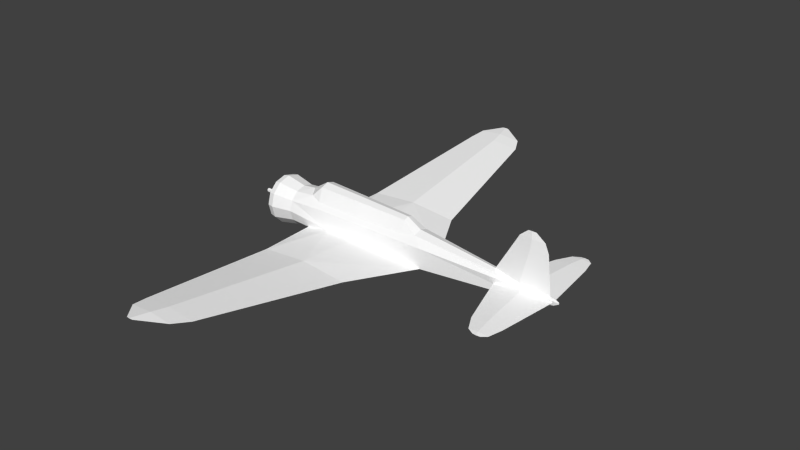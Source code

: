 # Source: b5n_m.blend  (saved by Blender 2.69.0; exported with 4.5.12 LTS)
import bpy
from mathutils import Matrix  # noqa: F401  (used for matrix-valued properties, if any)

bpy.ops.wm.read_factory_settings(use_empty=True)
scene = bpy.context.scene
scene.name = 'Scene'

# ---- collections
col_collection_1 = bpy.data.collections.new('Collection 1'); scene.collection.children.link(col_collection_1)

# ---- materials (node trees are filled in below, after node groups)
mat_material_texture = bpy.data.materials.new('Material Texture')
mat_material_texture.alpha_threshold = 0.0
mat_material_texture.use_transparent_shadow = False
mat_material_texture.diffuse_color = (1.0, 1.0, 1.0, 1.0)
mat_material_texture.roughness = 0.5
mat_material_texture.line_color = (0.0, 0.0, 0.0, 1.0)

# ---- material node trees

# ---- world
world_world = bpy.data.worlds.new('World'); scene.world = world_world
world_world.color = (0.05088, 0.05088, 0.05088)
world_world.use_sun_shadow = False
world_world.sun_shadow_jitter_overblur = 0.0
world_world.cycles.sampling_method = 'NONE'
world_world.cycles.sample_map_resolution = 256

# ---- meshes
me_cylinder = bpy.data.meshes.new('Cylinder')
me_cylinder.from_pydata([(0.8813, 0.2034, -0.825), (0.496, 0.3122, -2.41), (0.8284, 0.1601, -2.41), (0.9188, 0.2372, 0.57), (0.5025, 0.37, 0.57), (0.5025, 0.37, -0.825), (0.9435, -4.46e-07, -0.825), (0.8813, -0.2034, -0.825), (0.5889, -0.295, 0.897), (0.6669, -2.387e-07, 1.07), (0.5385, -0.2534, -2.84), (0.8284, -0.1601, -2.41), (0.9188, -0.2372, 0.57), (0.996, -1.493e-07, 0.57), (0.5025, -0.37, 0.57), (0.496, -0.3122, -2.41), (0.876, -2.387e-07, -2.41), (0.6218, -2.387e-07, -2.84), (0.03, 0.05196, 3.032), (0.06, -9.936e-08, 3.032), (0.03, -0.05196, 3.032), (-0.03, -0.05196, 3.032), (-0.06, -1.246e-07, 3.032), (-0.03, 0.05196, 3.032), (0.03, 0.05196, 2.512), (0.06, -2.949e-08, 2.512), (0.03, -0.05196, 2.512), (-0.03, -0.05196, 2.512), (-0.06, -5.477e-08, 2.512), (-0.03, 0.05196, 2.512), (0.0003834, 0.0125, -7.278), (0.04368, 0.0125, -7.278), (4.47e-07, 0.45, 2.512), (0.225, 0.3897, 2.512), (0.3897, 0.225, 2.512), (-0.3897, 0.225, 2.512), (-0.225, 0.3897, 2.512), (4.47e-07, 0.74, 2.138), (0.37, 0.6409, 2.138), (0.6409, 0.37, 2.138), (-0.6409, 0.37, 2.138), (-0.37, 0.6409, 2.138), (0.305, 0.5283, 1.512), (0.5283, 0.305, 1.512), (-0.5283, 0.305, 1.512), (-0.305, 0.5283, 1.512), (4.47e-07, 0.61, 1.512), (4.768e-07, 0.6988, 2.325), (0.3494, 0.6052, 2.325), (0.6052, 0.3494, 2.325), (-0.6052, 0.3494, 2.325), (-0.3494, 0.6052, 2.325), (0.34, 0.511, -0.825), (0.305, 0.4244, -3.155), (0.5889, 0.295, 0.897), (0.5385, 0.2534, -2.84), (-0.305, 0.4244, -3.155), (-0.17, 0.5505, -0.825), (0.105, 0.1039, -6.488), (0.06463, 0.04938, -7.14), (0.1819, 0.06, -6.488), (0.1012, 0.02851, -7.14), (-0.1819, 0.06, -6.488), (-0.07168, 0.02851, -7.14), (0.34, 0.511, 0.57), (-0.17, 0.5505, 0.105), (-0.34, 0.511, 0.897), (0.0003834, -0.0125, -7.278), (0.04368, -0.0125, -7.278), (0.04703, -2.239e-07, -7.278), (-0.002966, -2.344e-07, -7.278), (4.47e-07, -0.45, 2.512), (0.225, -0.3897, 2.512), (0.3897, -0.225, 2.512), (0.45, -2.936e-07, 2.512), (-0.45, -1.041e-07, 2.512), (-0.3897, -0.225, 2.512), (-0.225, -0.3897, 2.512), (4.47e-07, -0.74, 2.138), (0.37, -0.6409, 2.138), (0.6409, -0.37, 2.138), (0.74, -3.21e-07, 2.138), (-0.74, -9.306e-09, 2.138), (-0.6409, -0.37, 2.138), (-0.37, -0.6409, 2.138), (0.305, -0.5283, 1.512), (0.5283, -0.305, 1.512), (0.61, -3.087e-07, 1.512), (-0.61, -5.178e-08, 1.512), (-0.5283, -0.305, 1.512), (-0.305, -0.5283, 1.512), (4.47e-07, -0.61, 1.512), (4.768e-07, -0.6988, 2.325), (0.3494, -0.6052, 2.325), (0.6052, -0.3494, 2.325), (0.6988, -3.184e-07, 2.325), (-0.6988, -2.406e-08, 2.325), (-0.6052, -0.3494, 2.325), (-0.3494, -0.6052, 2.325), (0.34, -0.511, -0.825), (0.305, -0.4244, -3.155), (-0.305, -0.4244, -3.155), (-0.17, -0.5505, -0.825), (0.105, -0.1039, -6.488), (0.06463, -0.04938, -7.14), (0.1819, -0.06, -6.488), (0.1012, -0.02851, -7.14), (-0.1819, -0.06, -6.488), (-0.07168, -0.02851, -7.14), (0.21, -3.451e-07, -6.488), (0.1145, -1.151e-07, -7.14), (-0.21, -3.957e-07, -6.488), (-0.08505, -1.391e-07, -7.14), (0.34, -0.511, 0.57), (-0.17, -0.5505, 0.105), (0.5025, -0.37, -0.825), (-0.5283, 2.124e-07, -3.155), (-0.34, -0.511, 0.897), (1.753, 1.425e-06, -6.494), (1.753, 0.01063, -6.373), (1.753, 1.393e-06, -6.254), (1.753, -0.01063, -6.373), (0.022, 1.032e-06, -7.03), (0.022, 7.798e-07, -5.152), (0.022, -0.08317, -6.081), (0.334, 8.873e-07, -5.328), (1.276, 1.35e-06, -6.886), (1.276, -0.04548, -6.367), (1.276, 1.212e-06, -5.859), (1.549, 1.408e-06, -6.77), (1.549, -0.03357, -6.387), (1.549, 1.306e-06, -6.012), (0.022, 0.08317, -6.081), (1.276, 0.04549, -6.367), (1.549, 0.03357, -6.387), (0.4535, 7.713, -0.3431), (0.4446, 7.713, -0.242), (0.4535, 7.713, -0.1431), (0.4623, 7.713, -0.242), (-0.5889, -4.873e-07, -0.825), (-0.5889, -3.79e-07, 0.57), (-0.5889, 3.324e-07, -2.41), (-0.2533, 2.344, -2.12), (-0.2533, 2.344, 0.7273), (-0.1272, 2.344, -0.6811), (0.324, 6.729, -1.323), (0.324, 6.729, 0.3715), (0.399, 6.729, -0.4666), (0.3864, 7.203, -1.075), (0.3864, 7.203, 0.3011), (0.4473, 7.203, -0.3796), (-0.3794, 2.344, -0.6811), (0.249, 6.729, -0.4666), (0.3254, 7.203, -0.3796), (0.4535, -7.713, -0.3431), (0.4446, -7.713, -0.242), (0.4535, -7.713, -0.1431), (0.4623, -7.713, -0.242), (-0.68, -1.327e-06, 0.897), (-0.2533, -2.344, -2.12), (-0.2533, -2.344, 0.7273), (-0.1272, -2.344, -0.6811), (0.324, -6.729, -1.323), (0.324, -6.729, 0.3715), (0.399, -6.729, -0.4666), (0.3864, -7.203, -1.075), (0.3864, -7.203, 0.3011), (0.4473, -7.203, -0.3796), (-0.3794, -2.344, -0.6811), (0.249, -6.729, -0.4666), (0.3254, -7.203, -0.3796), (0.003002, 1.884, -6.897), (0.003002, 1.884, -5.964), (0.04432, 1.884, -6.426), (0.003002, 2.336, -6.795), (0.003002, 2.336, -6.211), (0.02887, 2.336, -6.5), (0.003002, 2.458, -6.646), (0.003002, 2.458, -6.416), (0.01319, 2.458, -6.53), (-0.03832, 1.884, -6.426), (-0.02286, 2.336, -6.5), (-0.007184, 2.458, -6.53), (0.003002, 9.568e-07, -7.121), (0.003002, -1.884, -6.897), (0.003002, 7.191e-07, -5.352), (0.003002, -1.884, -5.964), (0.04432, -1.884, -6.426), (0.08135, 8.367e-07, -6.227), (0.003002, -2.336, -6.795), (0.003002, -2.336, -6.211), (0.02887, -2.336, -6.5), (0.003002, -2.458, -6.646), (0.003002, -2.458, -6.416), (0.01319, -2.458, -6.53), (-0.03832, -1.884, -6.426), (-0.07534, 8.367e-07, -6.227), (-0.02286, -2.336, -6.5), (-0.007184, -2.458, -6.53)], [], [(12, 13, 9, 8), (68, 67, 70, 69), (68, 69, 110, 106), (33, 32, 36, 35, 75, 74, 34), (25, 19, 20, 26), (18, 23, 22, 21, 20, 19), (24, 18, 19, 25), (26, 20, 21, 27), (28, 22, 23, 29), (3, 4, 54), (49, 34, 74, 95), (46, 37, 38, 42), (86, 87, 81, 80), (88, 82, 40, 44), (45, 41, 37, 46), (44, 40, 41, 45), (37, 47, 48, 38), (38, 48, 49, 39), (39, 49, 95, 81), (82, 96, 50, 40), (41, 51, 47, 37), (40, 50, 51, 41), (93, 94, 73, 72), (96, 75, 35, 50), (51, 36, 32, 47), (50, 35, 36, 51), (43, 54, 42), (66, 46, 65), (60, 61, 59, 58), (139, 140, 151), (61, 60, 109, 110), (112, 111, 62, 63), (65, 46, 42, 64), (108, 104, 103, 107), (1, 2, 55), (17, 16, 11), (140, 117, 158), (55, 60, 58, 53), (107, 103, 100, 101), (3, 54, 9, 13), (96, 97, 76, 75), (43, 39, 81, 87), (91, 85, 79, 78), (88, 89, 83, 82), (89, 90, 84, 83), (42, 38, 39, 43), (78, 79, 93, 92), (79, 80, 94, 93), (80, 81, 95, 94), (82, 83, 97, 96), (84, 78, 92, 98), (83, 84, 98, 97), (98, 92, 71, 77), (97, 98, 77, 76), (48, 33, 34, 49), (47, 32, 33, 48), (66, 45, 46), (117, 114, 91), (105, 103, 104, 106), (106, 110, 109, 105), (112, 108, 107, 111), (114, 113, 85, 91), (105, 109, 17, 10), (117, 91, 90), (54, 4, 64, 42), (52, 5, 1, 53), (62, 56, 53, 58), (126, 129, 130), (126, 130, 127), (127, 130, 128), (130, 131, 128), (133, 123, 128), (140, 160, 117), (56, 141, 142), (149, 150, 138), (140, 66, 143), (171, 180, 181), (187, 184, 183), (179, 174, 177), (174, 182, 177), (174, 181, 182), (177, 182, 178, 179), (172, 176, 175), (173, 183, 171), (185, 186, 187), (185, 173, 172), (184, 197, 195), (183, 184, 195), (195, 197, 186), (186, 191, 187), (194, 192, 189), (180, 185, 172), (124, 127, 123), (189, 192, 198), (189, 198, 197), (196, 195, 185), (190, 193, 194), (180, 172, 181), (198, 193, 190), (122, 127, 124), (197, 198, 190), (70, 67, 108, 112), (72, 73, 74, 75, 76, 77, 71), (129, 118, 121), (63, 62, 58, 59), (30, 63, 59, 31), (106, 104, 68), (2, 16, 17), (12, 7, 6, 13), (10, 100, 103, 105), (15, 10, 11), (3, 13, 6, 0), (14, 115, 7, 12), (66, 65, 143), (10, 17, 11), (57, 56, 144), (2, 0, 6, 16), (11, 16, 6, 7), (14, 113, 99, 115), (15, 11, 7, 115), (99, 113, 114, 102), (60, 55, 17, 109), (118, 119, 120, 121), (129, 121, 130), (130, 121, 131), (172, 173, 176), (175, 179, 178), (122, 126, 127), (126, 134, 129), (132, 123, 133), (122, 132, 133), (119, 131, 120), (129, 134, 119), (129, 119, 118), (134, 131, 119), (134, 128, 131), (121, 120, 131), (126, 133, 134), (122, 133, 126), (182, 175, 178), (114, 160, 161), (85, 86, 80, 79), (153, 149, 136), (135, 136, 137, 138), (117, 160, 114), (116, 101, 141), (141, 168, 139), (168, 160, 140), (70, 112, 63, 30), (143, 147, 146), (151, 140, 143), (169, 163, 160), (139, 168, 140), (151, 143, 152), (145, 153, 148), (160, 163, 164), (100, 10, 15), (111, 107, 101, 116), (150, 145, 148), (146, 150, 149), (163, 166, 167), (138, 148, 135), (150, 148, 138), (148, 136, 135), (148, 153, 136), (136, 149, 137), (141, 139, 151), (152, 143, 146), (116, 141, 56), (154, 157, 156, 155), (166, 157, 167), (167, 157, 165), (181, 172, 175), (8, 85, 113, 14), (64, 4, 5, 52), (52, 57, 65, 64), (143, 144, 147), (181, 175, 182), (67, 68, 104, 108), (152, 146, 153), (158, 117, 89, 88), (65, 144, 143), (169, 170, 163), (170, 166, 163), (166, 156, 157), (165, 155, 170), (155, 156, 166), (157, 154, 165), (170, 155, 166), (176, 171, 174), (171, 181, 174), (173, 171, 176), (195, 186, 185), (175, 176, 179), (176, 174, 179), (185, 187, 188), (183, 195, 196), (188, 187, 183), (183, 180, 171), (183, 196, 180), (123, 128, 125), (188, 183, 173), (191, 189, 184), (184, 189, 197), (187, 191, 184), (196, 185, 180), (186, 190, 191), (191, 194, 189), (185, 188, 173), (127, 128, 123), (133, 128, 134), (190, 194, 191), (197, 190, 186), (192, 194, 193, 198), (1, 5, 0, 2), (90, 91, 78, 84), (12, 8, 14), (55, 2, 17), (99, 100, 15, 115), (149, 138, 137), (111, 116, 56, 62), (163, 167, 164), (153, 146, 149), (30, 31, 69, 70), (146, 147, 150), (61, 31, 59), (53, 1, 55), (4, 3, 0, 5), (65, 57, 144), (102, 161, 101), (164, 162, 159), (161, 159, 101), (165, 154, 155), (160, 164, 161), (168, 169, 160), (161, 164, 159), (114, 161, 102), (147, 142, 145), (57, 52, 53, 56), (144, 142, 147), (144, 56, 142), (164, 167, 162), (102, 101, 100, 99), (162, 170, 169), (162, 165, 170), (167, 165, 162), (142, 152, 145), (141, 151, 142), (159, 162, 169), (145, 152, 153), (141, 159, 168), (147, 145, 150), (142, 151, 152), (159, 169, 168), (101, 159, 141), (31, 61, 110, 69), (86, 85, 8), (117, 90, 89), (92, 93, 72, 71), (94, 95, 74, 73), (29, 23, 18, 24), (27, 21, 22, 28), (54, 43, 9), (43, 87, 9), (86, 9, 87), (8, 9, 86), (158, 88, 44, 66), (140, 158, 66), (66, 44, 45)])
_uv = me_cylinder.uv_layers.new(name='UVMap')
_uv.uv.foreach_set('vector', [0.8169, 0.04429, 0.8169, 0.04779, 0.7942, 0.03284, 0.8021, 0.02929, 0.9289, 0.905, 0.9289, 0.9027, 0.9289, 0.9026, 0.9289, 0.9052, 0.9289, 0.905, 0.9289, 0.9052, 0.9216, 0.9087, 0.9216, 0.908, 0.3645, 0.9137, 0.3675, 0.9022, 0.3645, 0.8907, 0.356, 0.8822, 0.3445, 0.8792, 0.3445, 0.9252, 0.356, 0.9221, 0.4138, 0.9059, 0.3864, 0.9059, 0.3864, 0.9043, 0.4138, 0.9043, 0.3864, 0.9043, 0.3864, 0.9011, 0.3864, 0.8996, 0.3864, 0.9011, 0.3864, 0.9043, 0.3864, 0.9059, 0.4138, 0.9043, 0.3864, 0.9043, 0.3864, 0.9059, 0.4138, 0.9059, 0.4138, 0.9043, 0.3864, 0.9043, 0.3864, 0.9011, 0.4138, 0.9011, 0.4138, 0.8996, 0.3864, 0.8996, 0.3864, 0.9011, 0.4138, 0.9011, 0.8169, 0.04429, 0.8169, 0.02536, 0.8021, 0.02929, 0.9404, 0.7613, 0.9502, 0.75, 0.9502, 0.7532, 0.9404, 0.7662, 0.8977, 0.7296, 0.9306, 0.7296, 0.9306, 0.749, 0.8977, 0.7456, 0.448, 0.9305, 0.448, 0.9348, 0.415, 0.9416, 0.415, 0.9364, 0.8977, 0.6976, 0.9306, 0.6907, 0.9306, 0.6959, 0.8977, 0.7018, 0.8977, 0.7136, 0.9306, 0.7101, 0.9306, 0.7296, 0.8977, 0.7296, 0.8977, 0.7018, 0.9306, 0.6959, 0.9306, 0.7101, 0.8977, 0.7136, 0.9306, 0.7296, 0.9404, 0.7296, 0.9404, 0.7479, 0.9306, 0.749, 0.9306, 0.749, 0.9404, 0.7479, 0.9404, 0.7613, 0.9306, 0.7632, 0.9306, 0.7632, 0.9404, 0.7613, 0.9404, 0.7662, 0.9306, 0.7684, 0.9306, 0.6907, 0.9404, 0.6929, 0.9404, 0.6978, 0.9306, 0.6959, 0.9306, 0.7101, 0.9404, 0.7112, 0.9404, 0.7296, 0.9306, 0.7296, 0.9306, 0.6959, 0.9404, 0.6978, 0.9404, 0.7112, 0.9306, 0.7101, 0.4052, 0.9211, 0.4052, 0.9346, 0.3954, 0.9232, 0.3954, 0.9145, 0.9404, 0.6929, 0.9502, 0.7059, 0.9502, 0.7091, 0.9404, 0.6978, 0.9404, 0.7112, 0.9502, 0.7178, 0.9502, 0.7296, 0.9404, 0.7296, 0.9404, 0.6978, 0.9502, 0.7091, 0.9502, 0.7178, 0.9404, 0.7112, 0.8762, 0.7573, 0.844, 0.7605, 0.8762, 0.7456, 0.844, 0.7117, 0.8762, 0.7296, 0.8024, 0.7206, 0.4565, 0.7391, 0.4222, 0.7349, 0.4222, 0.733, 0.4565, 0.7351, 0.5912, 0.5447, 0.5912, 0.618, 0.468, 0.5522, 0.4222, 0.7349, 0.4565, 0.7391, 0.4565, 0.7406, 0.4222, 0.7356, 0.4222, 0.7251, 0.4565, 0.7185, 0.4565, 0.72, 0.4222, 0.7258, 0.8024, 0.7206, 0.8762, 0.7296, 0.8762, 0.7456, 0.8268, 0.7474, 0.9216, 0.8989, 0.9216, 0.9061, 0.8873, 0.9082, 0.8873, 0.8931, 0.9523, 0.02507, 0.9523, 0.04018, 0.9719, 0.027, 0.9719, 0.03079, 0.9523, 0.04234, 0.9523, 0.04018, 0.5912, 0.618, 0.6181, 0.6352, 0.5912, 0.6352, 0.6479, 0.7578, 0.4565, 0.7391, 0.4565, 0.7351, 0.6314, 0.7456, 0.8873, 0.8931, 0.8873, 0.9082, 0.7119, 0.9188, 0.7119, 0.8867, 0.8169, 0.04429, 0.8021, 0.02929, 0.7942, 0.03284, 0.8169, 0.04779, 0.4052, 0.8659, 0.4052, 0.8709, 0.3954, 0.8822, 0.3954, 0.879, 0.8977, 0.7573, 0.9306, 0.7632, 0.9306, 0.7684, 0.8977, 0.7616, 0.448, 0.9027, 0.448, 0.9188, 0.415, 0.9222, 0.415, 0.9027, 0.448, 0.8706, 0.448, 0.8749, 0.415, 0.869, 0.415, 0.8638, 0.448, 0.8749, 0.448, 0.8867, 0.415, 0.8832, 0.415, 0.869, 0.8977, 0.7456, 0.9306, 0.749, 0.9306, 0.7632, 0.8977, 0.7573, 0.415, 0.9027, 0.415, 0.9222, 0.4052, 0.9211, 0.4052, 0.9027, 0.415, 0.9222, 0.415, 0.9364, 0.4052, 0.9346, 0.4052, 0.9211, 0.415, 0.9364, 0.415, 0.9416, 0.4052, 0.9395, 0.4052, 0.9346, 0.415, 0.8638, 0.415, 0.869, 0.4052, 0.8709, 0.4052, 0.8659, 0.415, 0.8832, 0.415, 0.9027, 0.4052, 0.9027, 0.4052, 0.8843, 0.415, 0.869, 0.415, 0.8832, 0.4052, 0.8843, 0.4052, 0.8709, 0.4052, 0.8843, 0.4052, 0.9027, 0.3954, 0.9027, 0.3954, 0.8909, 0.4052, 0.8709, 0.4052, 0.8843, 0.3954, 0.8909, 0.3954, 0.8822, 0.9404, 0.7479, 0.9502, 0.7414, 0.9502, 0.75, 0.9404, 0.7613, 0.9404, 0.7296, 0.9502, 0.7296, 0.9502, 0.7414, 0.9404, 0.7479, 0.844, 0.7117, 0.8762, 0.7136, 0.8762, 0.7296, 0.4988, 0.8848, 0.5404, 0.8938, 0.4664, 0.9027, 0.8873, 0.9123, 0.8873, 0.9082, 0.9216, 0.9061, 0.9216, 0.908, 0.9216, 0.908, 0.9216, 0.9087, 0.8873, 0.9138, 0.8873, 0.9123, 0.9216, 0.8982, 0.9216, 0.8989, 0.8873, 0.8931, 0.8873, 0.8917, 0.5404, 0.8938, 0.516, 0.9206, 0.4664, 0.9188, 0.4664, 0.9027, 0.8873, 0.9123, 0.8873, 0.9138, 0.6954, 0.9354, 0.6954, 0.931, 0.4988, 0.8848, 0.4664, 0.9027, 0.4664, 0.8867, 0.844, 0.7605, 0.8268, 0.7559, 0.8268, 0.7474, 0.8762, 0.7456, 0.7536, 0.7474, 0.7536, 0.7559, 0.6704, 0.7556, 0.6314, 0.7456, 0.4565, 0.72, 0.6314, 0.7136, 0.6314, 0.7456, 0.4565, 0.7351, 0.9082, 0.9698, 0.9022, 0.9842, 0.882, 0.9842, 0.9082, 0.9698, 0.882, 0.9842, 0.8809, 0.9698, 0.8809, 0.9698, 0.882, 0.9842, 0.8542, 0.9698, 0.882, 0.9842, 0.8623, 0.9842, 0.8542, 0.9698, 0.4628, 0.7965, 0.5266, 0.7307, 0.4895, 0.7965, 0.5912, 0.618, 0.7144, 0.6262, 0.6181, 0.6352, 0.5689, 0.4222, 0.5912, 0.4614, 0.468, 0.4766, 0.97, 0.2742, 0.97, 0.2384, 0.9968, 0.2456, 0.5912, 0.618, 0.5644, 0.6352, 0.468, 0.6262, 0.2554, 0.3582, 0.2554, 0.383, 0.2316, 0.3791, 0.7363, 0.3832, 0.7363, 0.3585, 0.8351, 0.3468, 0.9641, 0.3778, 0.9577, 0.3639, 0.9641, 0.3717, 0.2316, 0.3636, 0.2252, 0.3776, 0.2252, 0.3715, 0.2316, 0.3636, 0.2316, 0.3791, 0.2252, 0.3776, 0.9641, 0.3717, 0.9641, 0.3778, 0.9641, 0.3838, 0.9641, 0.3778, 0.934, 0.4075, 0.9577, 0.3793, 0.9577, 0.3945, 0.934, 0.3832, 0.8351, 0.3468, 0.934, 0.3585, 0.8351, 0.4396, 0.7363, 0.4075, 0.7363, 0.3832, 0.8351, 0.4396, 0.934, 0.3832, 0.934, 0.4075, 0.4538, 0.3582, 0.4776, 0.3791, 0.4538, 0.383, 0.3546, 0.3464, 0.4538, 0.3582, 0.4538, 0.383, 0.4538, 0.383, 0.4776, 0.3791, 0.4538, 0.4073, 0.7363, 0.4075, 0.7125, 0.3793, 0.7363, 0.3832, 0.7061, 0.3778, 0.7061, 0.3717, 0.7125, 0.3639, 0.2554, 0.383, 0.3546, 0.4396, 0.2554, 0.4073, 0.8659, 0.9039, 0.8809, 0.9698, 0.817, 0.9039, 0.4776, 0.3636, 0.484, 0.3715, 0.484, 0.3776, 0.4776, 0.3636, 0.484, 0.3776, 0.4776, 0.3791, 0.3546, 0.3935, 0.4538, 0.383, 0.3546, 0.4396, 0.7125, 0.3945, 0.7061, 0.3838, 0.7061, 0.3778, 0.2554, 0.383, 0.2554, 0.4073, 0.2316, 0.3791, 0.484, 0.3776, 0.484, 0.3836, 0.4776, 0.3944, 0.9158, 0.9039, 0.8809, 0.9698, 0.8659, 0.9039, 0.4776, 0.3791, 0.484, 0.3776, 0.4776, 0.3944, 0.9289, 0.9026, 0.9289, 0.9027, 0.9216, 0.8989, 0.9216, 0.8982, 0.3246, 0.9137, 0.333, 0.9221, 0.3445, 0.9252, 0.3445, 0.8792, 0.333, 0.8822, 0.3246, 0.8907, 0.3215, 0.9022, 0.9022, 0.9842, 0.8876, 0.9949, 0.8812, 0.9949, 0.4222, 0.7258, 0.4565, 0.72, 0.4565, 0.7351, 0.4222, 0.733, 0.415, 0.7296, 0.4222, 0.7258, 0.4222, 0.733, 0.415, 0.7319, 0.9216, 0.908, 0.9216, 0.9061, 0.9289, 0.905, 0.9523, 0.04018, 0.9523, 0.04234, 0.9719, 0.03079, 0.8169, 0.04429, 0.8803, 0.04258, 0.8803, 0.04541, 0.8169, 0.04779, 0.6954, 0.931, 0.7119, 0.9188, 0.8873, 0.9082, 0.8873, 0.9123, 0.9523, 0.02507, 0.9719, 0.027, 0.9523, 0.04018, 0.8169, 0.04429, 0.8169, 0.04779, 0.8803, 0.04541, 0.8803, 0.04258, 0.8169, 0.02536, 0.8803, 0.02536, 0.8803, 0.04258, 0.8169, 0.04429, 0.6181, 0.3055, 0.6202, 0.2639, 0.7145, 0.2966, 0.9719, 0.027, 0.9719, 0.03079, 0.9523, 0.04018, 0.6202, 0.215, 0.6136, 0.09245, 0.7145, 0.2225, 0.9523, 0.04018, 0.8803, 0.04258, 0.8803, 0.04541, 0.9523, 0.04234, 0.9523, 0.04018, 0.9523, 0.04234, 0.8803, 0.04541, 0.8803, 0.04258, 0.516, 0.9291, 0.516, 0.9206, 0.5894, 0.9206, 0.5894, 0.9291, 0.9523, 0.02507, 0.9523, 0.04018, 0.8803, 0.04258, 0.8803, 0.02536, 0.5894, 0.9206, 0.516, 0.9206, 0.5404, 0.8938, 0.5894, 0.8938, 0.4565, 0.7391, 0.6479, 0.7578, 0.6479, 0.7622, 0.4565, 0.7406, 0.4561, 0.8215, 0.4625, 0.8215, 0.4687, 0.8215, 0.4625, 0.8215, 0.9022, 0.9842, 0.8812, 0.9949, 0.882, 0.9842, 0.882, 0.9842, 0.8812, 0.9949, 0.8623, 0.9842, 0.934, 0.4075, 0.934, 0.3832, 0.9577, 0.3793, 0.9577, 0.3945, 0.9641, 0.3778, 0.9641, 0.3838, 0.9158, 0.9039, 0.9082, 0.9698, 0.8809, 0.9698, 0.4356, 0.7965, 0.4617, 0.8108, 0.4416, 0.8108, 0.4778, 0.7307, 0.5266, 0.7307, 0.4628, 0.7965, 0.428, 0.7307, 0.4778, 0.7307, 0.4628, 0.7965, 0.4625, 0.8215, 0.4814, 0.8108, 0.4687, 0.8215, 0.4416, 0.8108, 0.4617, 0.8108, 0.4625, 0.8215, 0.4416, 0.8108, 0.4625, 0.8215, 0.4561, 0.8215, 0.4617, 0.8108, 0.4814, 0.8108, 0.4625, 0.8215, 0.4617, 0.8108, 0.4895, 0.7965, 0.4814, 0.8108, 0.8812, 0.9949, 0.875, 0.9949, 0.8623, 0.9842, 0.4356, 0.7965, 0.4628, 0.7965, 0.4617, 0.8108, 0.428, 0.7307, 0.4628, 0.7965, 0.4356, 0.7965, 0.2252, 0.3776, 0.2316, 0.3944, 0.2252, 0.3836, 0.5623, 0.2639, 0.468, 0.2966, 0.468, 0.2225, 0.448, 0.9188, 0.448, 0.9305, 0.415, 0.9364, 0.415, 0.9222, 0.2126, 0.5681, 0.2126, 0.6038, 0.1859, 0.5753, 0.9968, 0.2403, 0.9968, 0.2456, 0.9968, 0.2508, 0.9968, 0.2456, 0.5644, 0.3055, 0.468, 0.2966, 0.5623, 0.2639, 0.5912, 0.4222, 0.6135, 0.4222, 0.5912, 0.4614, 0.5912, 0.4614, 0.7144, 0.5522, 0.5912, 0.5447, 0.7144, 0.5522, 0.7144, 0.6262, 0.5912, 0.618, 0.415, 0.7294, 0.4222, 0.7251, 0.4222, 0.7258, 0.415, 0.7296, 0.7145, 0.2966, 0.9451, 0.2338, 0.9451, 0.2779, 0.468, 0.5522, 0.5912, 0.618, 0.468, 0.6262, 0.9449, 0.5635, 0.9449, 0.6075, 0.7144, 0.6262, 0.5912, 0.5447, 0.7144, 0.5522, 0.5912, 0.618, 0.468, 0.5522, 0.468, 0.6262, 0.2376, 0.5635, 0.2376, 0.5185, 0.2126, 0.5681, 0.2126, 0.5315, 0.468, 0.2966, 0.2374, 0.2779, 0.2374, 0.2338, 0.7119, 0.9188, 0.6954, 0.931, 0.6727, 0.9288, 0.8873, 0.8917, 0.8873, 0.8931, 0.7119, 0.8867, 0.7119, 0.8749, 0.97, 0.2384, 0.9451, 0.1888, 0.97, 0.2018, 0.9451, 0.2779, 0.97, 0.2384, 0.97, 0.2742, 0.2374, 0.2779, 0.2125, 0.2742, 0.2125, 0.2384, 0.9968, 0.2456, 0.97, 0.2018, 0.9968, 0.2403, 0.97, 0.2384, 0.97, 0.2018, 0.9968, 0.2456, 0.2126, 0.5315, 0.1859, 0.5753, 0.1859, 0.57, 0.2126, 0.5315, 0.2126, 0.5681, 0.1859, 0.5753, 0.1859, 0.5753, 0.2126, 0.6038, 0.1859, 0.5805, 0.5912, 0.4614, 0.5912, 0.5447, 0.468, 0.5522, 0.2376, 0.5635, 0.468, 0.6262, 0.2376, 0.6075, 0.5912, 0.4222, 0.5912, 0.4614, 0.5689, 0.4222, 0.1857, 0.2403, 0.1857, 0.2456, 0.1857, 0.2508, 0.1857, 0.2456, 0.2125, 0.2742, 0.1857, 0.2456, 0.2125, 0.2384, 0.2125, 0.2384, 0.1857, 0.2456, 0.2125, 0.2018, 0.2316, 0.3791, 0.2554, 0.4073, 0.2316, 0.3944, 0.4988, 0.9337, 0.4664, 0.9188, 0.516, 0.9206, 0.516, 0.9291, 0.8268, 0.7474, 0.8268, 0.7559, 0.7536, 0.7559, 0.7536, 0.7474, 0.7536, 0.7474, 0.7536, 0.7206, 0.8024, 0.7206, 0.8268, 0.7474, 0.7145, 0.2966, 0.7145, 0.2225, 0.9451, 0.2338, 0.2316, 0.3791, 0.2316, 0.3944, 0.2252, 0.3776, 0.9289, 0.9027, 0.9289, 0.905, 0.9216, 0.9061, 0.9216, 0.8989, 0.2376, 0.5635, 0.2376, 0.6075, 0.2126, 0.5681, 0.4988, 0.8669, 0.4988, 0.8848, 0.4664, 0.8749, 0.4664, 0.8706, 0.6202, 0.2639, 0.7145, 0.2225, 0.7145, 0.2966, 0.9449, 0.5635, 0.9698, 0.5681, 0.9449, 0.6075, 0.9698, 0.5681, 0.9698, 0.6038, 0.9449, 0.6075, 0.2125, 0.2742, 0.1857, 0.2508, 0.1857, 0.2456, 0.9698, 0.5315, 0.9966, 0.5753, 0.9698, 0.5681, 0.9966, 0.5753, 0.9966, 0.5805, 0.9698, 0.6038, 0.1857, 0.2456, 0.1857, 0.2403, 0.2125, 0.2018, 0.9698, 0.5681, 0.9966, 0.5753, 0.9698, 0.6038, 0.9577, 0.3793, 0.934, 0.3585, 0.9577, 0.3639, 0.2554, 0.3582, 0.2316, 0.3791, 0.2316, 0.3636, 0.934, 0.3832, 0.934, 0.3585, 0.9577, 0.3793, 0.4538, 0.383, 0.4538, 0.4073, 0.3546, 0.4396, 0.9577, 0.3945, 0.9577, 0.3793, 0.9641, 0.3778, 0.9577, 0.3793, 0.9577, 0.3639, 0.9641, 0.3778, 0.8351, 0.4396, 0.7363, 0.3832, 0.8351, 0.3937, 0.3546, 0.3464, 0.4538, 0.383, 0.3546, 0.3935, 0.8351, 0.3937, 0.7363, 0.3832, 0.8351, 0.3468, 0.3546, 0.3464, 0.2554, 0.383, 0.2554, 0.3582, 0.3546, 0.3464, 0.3546, 0.3935, 0.2554, 0.383, 0.817, 0.9039, 0.8542, 0.9698, 0.8263, 0.9203, 0.8351, 0.3937, 0.8351, 0.3468, 0.934, 0.3832, 0.7125, 0.3793, 0.7125, 0.3639, 0.7363, 0.3585, 0.4538, 0.3582, 0.4776, 0.3636, 0.4776, 0.3791, 0.7363, 0.3832, 0.7125, 0.3793, 0.7363, 0.3585, 0.3546, 0.3935, 0.3546, 0.4396, 0.2554, 0.383, 0.7363, 0.4075, 0.7125, 0.3945, 0.7125, 0.3793, 0.7125, 0.3793, 0.7061, 0.3778, 0.7125, 0.3639, 0.8351, 0.4396, 0.8351, 0.3937, 0.934, 0.3832, 0.8809, 0.9698, 0.8542, 0.9698, 0.817, 0.9039, 0.4628, 0.7965, 0.4895, 0.7965, 0.4617, 0.8108, 0.7125, 0.3945, 0.7061, 0.3778, 0.7125, 0.3793, 0.4776, 0.3791, 0.4776, 0.3944, 0.4538, 0.4073, 0.7061, 0.3717, 0.7061, 0.3778, 0.7061, 0.3838, 0.7061, 0.3778, 0.9523, 0.02507, 0.8803, 0.02536, 0.8803, 0.04258, 0.9523, 0.04018, 0.448, 0.8867, 0.448, 0.9027, 0.415, 0.9027, 0.415, 0.8832, 0.8169, 0.04429, 0.8021, 0.02929, 0.8169, 0.02536, 0.9719, 0.027, 0.9523, 0.04018, 0.9719, 0.03079, 0.5894, 0.9206, 0.7119, 0.9188, 0.6727, 0.9288, 0.5894, 0.9291, 0.97, 0.2742, 0.9968, 0.2456, 0.9968, 0.2508, 0.4565, 0.7185, 0.6314, 0.7018, 0.6314, 0.7136, 0.4565, 0.72, 0.2374, 0.2779, 0.2125, 0.2384, 0.2374, 0.2338, 0.2126, 0.5681, 0.2376, 0.6075, 0.2126, 0.6038, 0.415, 0.7296, 0.415, 0.7319, 0.415, 0.732, 0.415, 0.7294, 0.9451, 0.2779, 0.9451, 0.2338, 0.97, 0.2384, 0.4222, 0.7349, 0.415, 0.7319, 0.4222, 0.733, 0.6314, 0.7456, 0.6704, 0.7556, 0.6479, 0.7578, 0.8169, 0.02536, 0.8169, 0.04429, 0.8803, 0.04258, 0.8803, 0.02536, 0.6202, 0.2639, 0.6202, 0.215, 0.7145, 0.2225, 0.5623, 0.215, 0.468, 0.2225, 0.5689, 0.09245, 0.2374, 0.2338, 0.2374, 0.1888, 0.468, 0.1469, 0.468, 0.2225, 0.468, 0.1469, 0.5689, 0.09245, 0.9698, 0.5315, 0.9966, 0.57, 0.9966, 0.5753, 0.468, 0.2966, 0.2374, 0.2338, 0.468, 0.2225, 0.7144, 0.5522, 0.9449, 0.5635, 0.7144, 0.6262, 0.468, 0.2225, 0.2374, 0.2338, 0.468, 0.1469, 0.5623, 0.2639, 0.468, 0.2225, 0.5623, 0.215, 0.9451, 0.2338, 0.7145, 0.1469, 0.9451, 0.1888, 0.7536, 0.7206, 0.7536, 0.7474, 0.6314, 0.7456, 0.6314, 0.7136, 0.7145, 0.2225, 0.7145, 0.1469, 0.9451, 0.2338, 0.7145, 0.2225, 0.6136, 0.09245, 0.7145, 0.1469, 0.2374, 0.2338, 0.2125, 0.2384, 0.2374, 0.1888, 0.5894, 0.8938, 0.7119, 0.8867, 0.7119, 0.9188, 0.5894, 0.9206, 0.9449, 0.5185, 0.9698, 0.5681, 0.9449, 0.5635, 0.9449, 0.5185, 0.9698, 0.5315, 0.9698, 0.5681, 0.2125, 0.2384, 0.2125, 0.2018, 0.2374, 0.1888, 0.468, 0.4766, 0.2376, 0.5635, 0.2376, 0.5185, 0.5912, 0.4614, 0.468, 0.5522, 0.468, 0.4766, 0.7144, 0.4766, 0.9449, 0.5185, 0.9449, 0.5635, 0.2376, 0.5185, 0.2376, 0.5635, 0.2126, 0.5681, 0.5912, 0.4614, 0.7144, 0.4766, 0.7144, 0.5522, 0.9451, 0.2338, 0.9451, 0.1888, 0.97, 0.2384, 0.468, 0.4766, 0.468, 0.5522, 0.2376, 0.5635, 0.7144, 0.4766, 0.9449, 0.5635, 0.7144, 0.5522, 0.6135, 0.4222, 0.7144, 0.4766, 0.5912, 0.4614, 0.415, 0.7319, 0.4222, 0.7349, 0.4222, 0.7356, 0.415, 0.732, 0.4664, 0.9305, 0.4664, 0.9188, 0.4988, 0.9337, 0.4988, 0.8848, 0.4664, 0.8867, 0.4664, 0.8749, 0.4052, 0.9027, 0.4052, 0.9211, 0.3954, 0.9145, 0.3954, 0.9027, 0.4052, 0.9346, 0.4052, 0.9395, 0.3954, 0.9264, 0.3954, 0.9232, 0.9287, 0.728, 0.956, 0.728, 0.956, 0.7311, 0.9287, 0.7311, 0.4138, 0.9011, 0.3864, 0.9011, 0.3864, 0.8996, 0.4138, 0.8996, 0.844, 0.7605, 0.8762, 0.7573, 0.853, 0.7646, 0.8762, 0.7573, 0.8762, 0.7616, 0.853, 0.7646, 0.4664, 0.9305, 0.4897, 0.9378, 0.4664, 0.9348, 0.4988, 0.9337, 0.4897, 0.9378, 0.4664, 0.9305, 0.844, 0.6939, 0.8762, 0.6976, 0.8762, 0.7018, 0.844, 0.7117, 0.5912, 0.618, 0.5912, 0.6352, 0.5644, 0.6352, 0.844, 0.7117, 0.8762, 0.7018, 0.8762, 0.7136])
me_cylinder.materials.append(mat_material_texture)
me_cylinder.use_remesh_preserve_volume = False
me_cylinder.use_remesh_preserve_attributes = False
me_cylinder.use_mirror_vertex_groups = False
me_cylinder.update()

# ---- objects
ob_fuselage = bpy.data.objects.new('Fuselage', me_cylinder)

# ---- transforms, parenting, visibility, modifiers, constraints
ob_fuselage.location = (-8.941e-08, 7.007e-15, -2.235e-08)
ob_fuselage.rotation_euler = (-1.344e-07, 11.0, 0.0)
ob_fuselage.lineart.crease_threshold = 0.0

# ---- collection membership
col_collection_1.objects.link(ob_fuselage)

# ---- scene / render settings (as saved in the file)
scene.frame_start = 1; scene.frame_end = 250; scene.frame_set(1)
scene.render.engine = 'BLENDER_EEVEE_NEXT'
scene.render.image_settings.compression = 90
scene.render.resolution_percentage = 50
scene.render.dither_intensity = 0.0
scene.cycles.use_denoising = False
scene.cycles.samples = 10
scene.cycles.sampling_pattern = 'TABULATED_SOBOL'
scene.cycles.light_sampling_threshold = 0.0
scene.cycles.use_adaptive_sampling = False
scene.cycles.use_light_tree = False
scene.cycles.blur_glossy = 0.0
scene.cycles.volume_bounces = 1
scene.cycles.pixel_filter_type = 'GAUSSIAN'
scene.cycles.sample_clamp_indirect = 0.0
scene.view_settings.view_transform = 'Standard'
bpy.context.view_layer.update()

# ---- added for rendering (the .blend has no active camera and no usable light): camera, sun
cam_auto = bpy.data.cameras.new('AutoCamera')
cam_auto.lens = 50.0
cam_auto.sensor_width = 36.0
cam_auto.clip_end = 1000.0
ob_auto_camera = bpy.data.objects.new('AutoCamera', cam_auto)
scene.collection.objects.link(ob_auto_camera)
ob_auto_camera.location = (19.4437, -20.7849, 14.3631)
ob_auto_camera.rotation_euler = (1.09748, -7.21219e-08, 0.694738)
scene.camera = ob_auto_camera
light_auto_sun = bpy.data.lights.new('AutoSun', 'SUN')
light_auto_sun.energy = 3.0
light_auto_sun.angle = 0.0523599
ob_auto_sun = bpy.data.objects.new('AutoSun', light_auto_sun)
scene.collection.objects.link(ob_auto_sun)
ob_auto_sun.rotation_euler = (0.872665, 0.174533, 0.523599)
bpy.context.view_layer.update()
